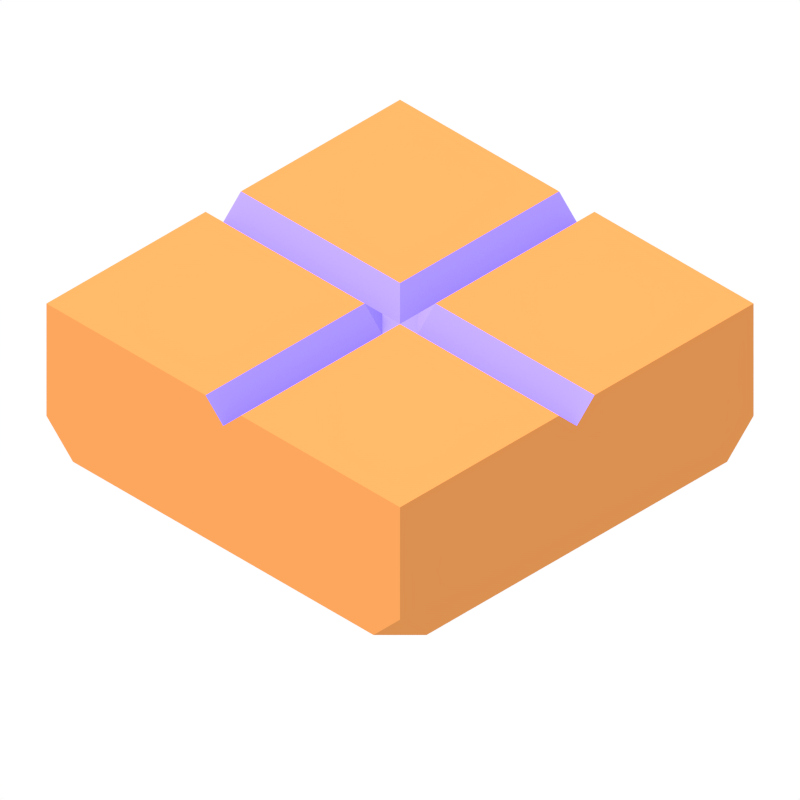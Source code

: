 # Source: goban_piece_middle.blend  (saved by Blender 2.73.0; exported with 4.5.12 LTS)
import bpy
from mathutils import Matrix  # noqa: F401  (used for matrix-valued properties, if any)

bpy.ops.wm.read_factory_settings(use_empty=True)
scene = bpy.context.scene
scene.name = 'Scene'

# ---- collections
col_collection_1 = bpy.data.collections.new('Collection 1'); scene.collection.children.link(col_collection_1)

# ---- materials (node trees are filled in below, after node groups)
mat_material = bpy.data.materials.new('Material')
mat_material.alpha_threshold = 0.0
mat_material.roughness = 0.5
mat_material_014 = bpy.data.materials.new('Material.014')
mat_material_014.alpha_threshold = 0.0
mat_material_014.roughness = 0.5
mat_material_013 = bpy.data.materials.new('Material.013')
mat_material_013.alpha_threshold = 0.0
mat_material_013.roughness = 0.5

# ---- material node trees
mat_material.use_nodes = True; mat_material.node_tree.nodes.clear()
_N = mat_material.node_tree.nodes; _L = mat_material.node_tree.links
n0 = _N.new('ShaderNodeOutputMaterial'); n0.name = 'Material Output'; n0.location = (300, 300)
n1 = _N.new('ShaderNodeBsdfDiffuse'); n1.name = 'Diffuse BSDF'; n1.location = (100, 300)
n1.inputs[0].default_value = (0.3646, 0.2754, 1.0, 1.0)
n1.inputs[1].default_value = 0.2
_L.new(n1.outputs[0], n0.inputs[0])
n0.is_active_output = True
mat_material_014.use_nodes = True; mat_material_014.node_tree.nodes.clear()
_N = mat_material_014.node_tree.nodes; _L = mat_material_014.node_tree.links
n0 = _N.new('ShaderNodeOutputMaterial'); n0.name = 'Material Output'; n0.location = (300, 300)
n1 = _N.new('ShaderNodeBsdfDiffuse'); n1.name = 'Diffuse BSDF'; n1.location = (100, 300)
n1.inputs[0].default_value = (0.7106, 0.2812, 0.08159, 1.0)
_L.new(n1.outputs[0], n0.inputs[0])
n0.is_active_output = True
mat_material_013.use_nodes = True; mat_material_013.node_tree.nodes.clear()
_N = mat_material_013.node_tree.nodes; _L = mat_material_013.node_tree.links
n0 = _N.new('ShaderNodeOutputMaterial'); n0.name = 'Material Output'; n0.location = (300, 300)
n1 = _N.new('ShaderNodeBsdfDiffuse'); n1.name = 'Diffuse BSDF'; n1.location = (10, 300)
n1.inputs[0].default_value = (0.691, 0.779, 0.8, 1.0)
_L.new(n1.outputs[0], n0.inputs[0])
n0.is_active_output = True

# ---- world
world_world = bpy.data.worlds.new('World'); scene.world = world_world
world_world.use_nodes = True; world_world.node_tree.nodes.clear()
_N = world_world.node_tree.nodes; _L = world_world.node_tree.links
n0 = _N.new('ShaderNodeOutputWorld'); n0.name = 'World Output'; n0.location = (300, 300)
n1 = _N.new('ShaderNodeBackground'); n1.name = 'Background'; n1.location = (110, 300)
n2 = _N.new('ShaderNodeRGB'); n2.name = 'RGB'; n2.location = (-80, 300)
n2.outputs[0].default_value = (1.0, 1.0, 1.0, 0.0)
_L.new(n1.outputs[0], n0.inputs[0])
_L.new(n2.outputs[0], n1.inputs[0])
n0.is_active_output = True
world_world.color = (1.0, 1.0, 1.0)
world_world.use_sun_shadow = False
world_world.sun_shadow_jitter_overblur = 0.0
world_world.cycles.sampling_method = 'MANUAL'
world_world.cycles.sample_map_resolution = 256

# ---- cameras
cam_camera = bpy.data.cameras.new('Camera')
cam_camera.type = 'ORTHO'
cam_camera.sensor_fit = 'HORIZONTAL'
cam_camera.clip_end = 100.0
cam_camera.lens = 35.0
cam_camera.sensor_width = 32.0
cam_camera.sensor_height = 18.0
cam_camera.ortho_scale = 3.2
cam_camera.dof.focus_distance = 0.0

# ---- lights
light_sun = bpy.data.lights.new('Sun', 'SUN')
light_sun.transmission_factor = 0.0
light_sun.cutoff_distance = 30.0
light_sun.angle = 0.5829
light_sun.energy = 3.0
light_sun.shadow_buffer_clip_start = 1.001
light_sun.shadow_soft_size = 0.3
light_sun.shadow_cascade_max_distance = 1000.0
light_sun.cycles.use_multiple_importance_sampling = False

# ---- meshes
me_cube_024 = bpy.data.meshes.new('Cube.024')
me_cube_024.from_pydata([(0.0, -1.0, 0.9), (0.0, 1.0, 0.9), (-1.0, -1.0, 1.0), (-1.0, 1.0, 1.0), (1.0, 1.0, 1.0), (1.0, -1.0, 1.0), (0.1, 1.0, 1.0), (0.1, -1.0, 1.0), (-0.1, 1.0, 1.0), (-0.1, -1.0, 1.0), (-1.0, 0.0, 0.9), (1.0, 0.0, 0.9), (-1.0, 0.1, 1.0), (-1.0, -0.1, 1.0), (-0.1, -0.1, 1.0), (0.1, -0.1, 1.0), (0.0, -0.1, 0.9), (1.0, -0.1, 1.0), (0.0, 0.0, 0.9), (0.1, 0.0, 0.9), (-0.1, 0.0, 0.9), (1.0, 0.1, 1.0), (0.0, 0.1, 0.9), (0.1, 0.1, 1.0), (-0.1, 0.1, 1.0), (-1.0, -0.85, 0.3), (-0.85, -1.0, 0.3), (-1.0, -1.0, 0.45), (-1.0, 1.0, 0.45), (-0.85, 1.0, 0.3), (-1.0, 0.85, 0.3), (1.0, 0.85, 0.3), (0.85, 1.0, 0.3), (1.0, 1.0, 0.45), (1.0, -1.0, 0.45), (0.85, -1.0, 0.3), (1.0, -0.85, 0.3)], [], [(11, 21, 23, 19), (24, 8, 3, 12), (19, 23, 22, 18), (5, 17, 15, 7), (9, 14, 13, 2), (23, 6, 1, 22), (21, 4, 6, 23), (22, 1, 8, 24), (16, 18, 20, 14), (17, 11, 19, 15), (15, 19, 18, 16), (7, 15, 16, 0), (0, 16, 14, 9), (20, 24, 12, 10), (14, 20, 10, 13), (2, 27, 26, 35, 34, 5, 7, 0, 9), (34, 36, 31, 33, 4, 21, 11, 17, 5), (18, 22, 24, 20), (6, 4, 33, 32, 29, 28, 3, 8, 1), (32, 31, 36, 35, 26, 25, 30, 29), (25, 26, 27), (28, 29, 30), (31, 32, 33), (34, 35, 36), (25, 27, 2, 13, 10, 12, 3, 28, 30)])
me_cube_024.polygons.foreach_set('material_index', [0, 1, 0, 1, 1, 0, 1, 0, 0, 0, 0, 0, 0, 0, 0, 1, 1, 0, 1, 1, 1, 1, 1, 1, 1])
me_cube_024.materials.append(mat_material)
me_cube_024.materials.append(mat_material_014)
me_cube_024.use_remesh_preserve_volume = False
me_cube_024.use_remesh_preserve_attributes = False
me_cube_024.use_mirror_vertex_groups = False
me_cube_024.update()
me_plane = bpy.data.meshes.new('Plane')
me_plane.from_pydata([(-1.0, -1.0, 0.0), (1.0, -1.0, 0.0), (-1.0, 1.0, 0.0), (1.0, 1.0, 0.0)], [], [(0, 1, 3, 2)])
me_plane.materials.append(mat_material_013)
me_plane.use_remesh_preserve_volume = False
me_plane.use_remesh_preserve_attributes = False
me_plane.use_mirror_vertex_groups = False
me_plane.update()

# ---- objects
ob_cube = bpy.data.objects.new('Cube', me_cube_024)
ob_plane = bpy.data.objects.new('Plane', me_plane)
ob_lamp = bpy.data.objects.new('Lamp', light_sun)
ob_camera = bpy.data.objects.new('Camera', cam_camera)

# ---- transforms, parenting, visibility, modifiers, constraints
ob_cube.location = (0.0, 0.0, 0.0)
ob_cube.lineart.crease_threshold = 0.0
_vg = ob_cube.vertex_groups.new(name='Top corners')
_vg = ob_cube.vertex_groups.new(name='Bottom corners')
ob_plane.location = (-2.041, 2.06, -1.899)
ob_plane.rotation_euler = (0.9564, 0.0, 0.7854)
ob_plane.scale = (1.719, 1.719, 1.719)
ob_plane.hide_viewport = True
ob_plane.hide_select = True
ob_plane.hide_render = True
ob_plane.lineart.crease_threshold = 0.0
ob_lamp.location = (-0.8195, -0.9449, 2.411)
ob_lamp.rotation_euler = (-0.5868, -0.2082, 2.025)
ob_lamp.scale = (0.08432, 0.08432, 0.08432)
ob_lamp.lock_rotations_4d = False
ob_lamp.empty_display_type = 'ARROWS'
ob_lamp.color = (0.0, 0.0, 0.0, 0.0)
ob_lamp.lineart.crease_threshold = 0.0
ob_camera.location = (12.0, -12.0, 12.5)
ob_camera.rotation_euler = (0.9564, 0.0, 0.7854)
ob_camera.lock_rotations_4d = False
ob_camera.empty_display_type = 'ARROWS'
ob_camera.color = (0.0, 0.0, 0.0, 0.0)
ob_camera.display_type = 'WIRE'
ob_camera.lineart.crease_threshold = 0.0

# ---- collection membership
col_collection_1.objects.link(ob_cube)
col_collection_1.objects.link(ob_plane)
col_collection_1.objects.link(ob_lamp)
col_collection_1.objects.link(ob_camera)

# ---- scene / render settings (as saved in the file)
scene.camera = ob_camera
scene.frame_start = 1; scene.frame_end = 250; scene.frame_set(1)
scene.render.engine = 'CYCLES'
scene.render.image_settings.compression = 90
scene.render.resolution_x = 250
scene.render.resolution_y = 250
scene.render.dither_intensity = 0.0
scene.render.film_transparent = True
scene.render.use_placeholder = True
scene.render.use_render_cache = True
scene.cycles.use_denoising = False
scene.cycles.samples = 200
scene.cycles.sampling_pattern = 'TABULATED_SOBOL'
scene.cycles.light_sampling_threshold = 0.0
scene.cycles.use_adaptive_sampling = False
scene.cycles.use_light_tree = False
scene.cycles.blur_glossy = 0.0
scene.cycles.pixel_filter_type = 'GAUSSIAN'
scene.cycles.sample_clamp_indirect = 0.0
scene.view_settings.view_transform = 'Standard'
bpy.context.view_layer.update()

